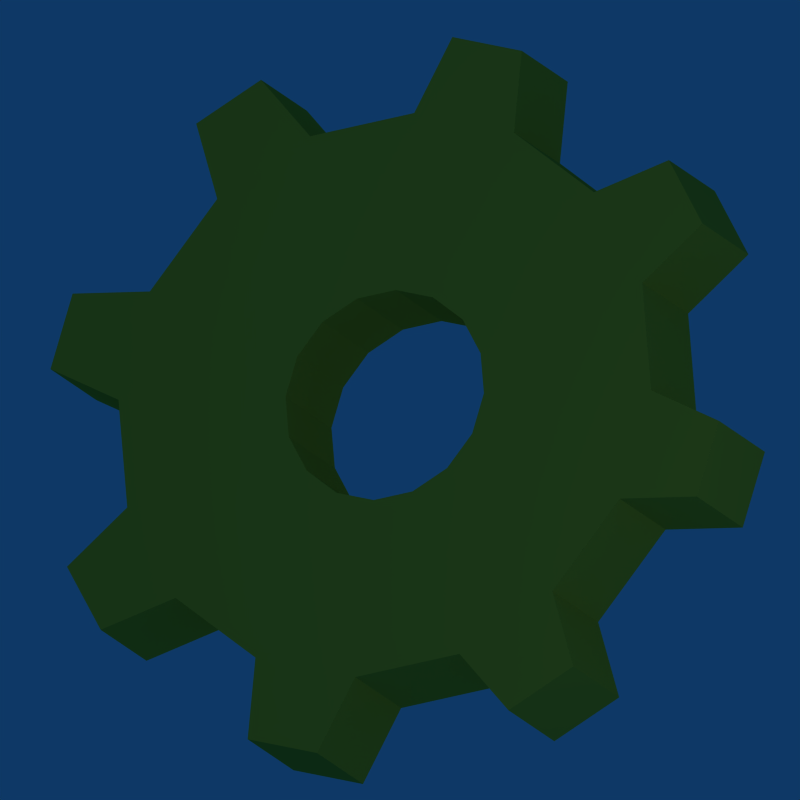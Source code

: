# Source: assorted_symbols.blend  (saved by Blender 2.67.0; exported with 4.5.12 LTS)
import bpy
from mathutils import Matrix  # noqa: F401  (used for matrix-valued properties, if any)

bpy.ops.wm.read_factory_settings(use_empty=True)
scene = bpy.context.scene
scene.name = 'Scene'

# ---- collections
col_collection_1 = bpy.data.collections.new('Collection 1'); scene.collection.children.link(col_collection_1)
col_collection_1.hide_render = True
col_collection_1.hide_viewport = True
col_collection_2 = bpy.data.collections.new('Collection 2'); scene.collection.children.link(col_collection_2)
col_collection_2.hide_render = True
col_collection_2.hide_viewport = True
col_collection_3 = bpy.data.collections.new('Collection 3'); scene.collection.children.link(col_collection_3)
col_collection_3.hide_render = True
col_collection_3.hide_viewport = True
col_collection_4 = bpy.data.collections.new('Collection 4'); scene.collection.children.link(col_collection_4)
col_collection_5 = bpy.data.collections.new('Collection 5'); scene.collection.children.link(col_collection_5)
col_collection_5.hide_render = True
col_collection_5.hide_viewport = True
col_collection_11 = bpy.data.collections.new('Collection 11'); scene.collection.children.link(col_collection_11)
col_collection_11.hide_render = True
col_collection_11.hide_viewport = True
col_collection_12 = bpy.data.collections.new('Collection 12'); scene.collection.children.link(col_collection_12)
col_collection_12.hide_render = True
col_collection_12.hide_viewport = True
col_collection_14 = bpy.data.collections.new('Collection 14'); scene.collection.children.link(col_collection_14)
col_collection_14.hide_render = True
col_collection_14.hide_viewport = True

# ---- materials (node trees are filled in below, after node groups)
mat_material = bpy.data.materials.new('Material')
mat_material.alpha_threshold = 0.0
mat_material.diffuse_color = (0.8161, 0.8161, 0.8161, 1.0)
mat_material.roughness = 0.5
mat_material.specular_intensity = 0.0
mat_material.line_color = (0.0, 0.0, 0.0, 1.0)
mat_gear = bpy.data.materials.new('Gear')
mat_gear.alpha_threshold = 0.0
mat_gear.diffuse_color = (0.8379, 0.73, 0.1934, 1.0)
mat_gear.roughness = 0.5
mat_gear.specular_intensity = 0.03653
mat_gear.line_color = (0.0, 0.0, 0.0, 1.0)
mat_pause = bpy.data.materials.new('pause')
mat_pause.alpha_threshold = 0.0
mat_pause.diffuse_color = (0.8379, 0.6976, 0.0, 1.0)
mat_pause.roughness = 0.5
mat_pause.specular_intensity = 0.02727
mat_pause.line_color = (0.0, 0.0, 0.0, 1.0)
mat_play = bpy.data.materials.new('play')
mat_play.alpha_threshold = 0.0
mat_play.diffuse_color = (0.07596, 0.5733, 0.0, 1.0)
mat_play.roughness = 0.5
mat_play.specular_intensity = 0.4111
mat_play.line_color = (0.0, 0.0, 0.0, 1.0)

# ---- node groups
ng_auto_smooth = bpy.data.node_groups.new('Auto Smooth', 'GeometryNodeTree')
_s = ng_auto_smooth.interface.new_socket(name='Geometry', in_out='OUTPUT', socket_type='NodeSocketGeometry')
_s = ng_auto_smooth.interface.new_socket(name='Geometry', in_out='INPUT', socket_type='NodeSocketGeometry')
_s = ng_auto_smooth.interface.new_socket(name='Angle', in_out='INPUT', socket_type='NodeSocketFloat')
_s.subtype = 'ANGLE'
_s.min_value = 0.0
_s.max_value = 3.142
ng_auto_smooth.is_modifier = True
_N = ng_auto_smooth.nodes; _L = ng_auto_smooth.links
n0 = _N.new('NodeGroupOutput'); n0.name = 'Group Output'; n0.location = (480, -100)
n1 = _N.new('NodeGroupInput'); n1.name = 'Group Input'; n1.location = (-420, -300)
n2 = _N.new('NodeGroupInput'); n2.name = 'Group Input.001'; n2.location = (-60, -100)
n3 = _N.new('GeometryNodeSetShadeSmooth'); n3.name = 'Set Shade Smooth'; n3.location = (120, -100)
n3.domain = 'EDGE'
n4 = _N.new('GeometryNodeSetShadeSmooth'); n4.name = 'Set Shade Smooth.001'; n4.location = (300, -100)
n5 = _N.new('GeometryNodeInputMeshEdgeAngle'); n5.name = 'Edge Angle'; n5.location = (-420, -220)
n6 = _N.new('GeometryNodeInputEdgeSmooth'); n6.name = 'Is Edge Smooth'; n6.location = (-60, -160)
n7 = _N.new('GeometryNodeInputShadeSmooth'); n7.name = 'Is Face Smooth'; n7.location = (-240, -340)
n8 = _N.new('FunctionNodeBooleanMath'); n8.name = 'Boolean Math'; n8.location = (-60, -220)
n9 = _N.new('FunctionNodeCompare'); n9.name = 'Compare'; n9.location = (-240, -180)
n9.operation = 'LESS_EQUAL'
_L.new(n5.outputs[0], n9.inputs[0])
_L.new(n4.outputs[0], n0.inputs[0])
_L.new(n1.outputs[1], n9.inputs[1])
_L.new(n9.outputs[0], n8.inputs[0])
_L.new(n7.outputs[0], n8.inputs[1])
_L.new(n2.outputs[0], n3.inputs[0])
_L.new(n6.outputs[0], n3.inputs[1])
_L.new(n3.outputs[0], n4.inputs[0])
_L.new(n8.outputs[0], n3.inputs[2])
n0.is_active_output = True

# ---- material node trees

# ---- world
world_world = bpy.data.worlds.new('World'); scene.world = world_world
world_world.color = (0.05656, 0.2208, 0.4)
world_world.use_sun_shadow = False
world_world.sun_shadow_jitter_overblur = 0.0
world_world.cycles.sampling_method = 'MANUAL'
world_world.cycles.sample_map_resolution = 256

# ---- cameras
cam_camera_002 = bpy.data.cameras.new('Camera.002')
cam_camera_002.type = 'ORTHO'
cam_camera_002.passepartout_alpha = 0.2
cam_camera_002.clip_end = 100.0
cam_camera_002.lens = 35.0
cam_camera_002.sensor_width = 32.0
cam_camera_002.sensor_height = 18.0
cam_camera_002.ortho_scale = 3.314
cam_camera_002.show_limits = True
cam_camera_002.show_passepartout = False
cam_camera_002.show_safe_areas = True
cam_camera_002.dof.focus_distance = 0.0
cam_camera_002.dof.aperture_fstop = 128.0
cam_camera = bpy.data.cameras.new('Camera')
cam_camera.type = 'ORTHO'
cam_camera.passepartout_alpha = 0.2
cam_camera.clip_end = 100.0
cam_camera.lens = 35.0
cam_camera.sensor_width = 32.0
cam_camera.sensor_height = 18.0
cam_camera.ortho_scale = 8.814
cam_camera.show_passepartout = False
cam_camera.show_safe_areas = True
cam_camera.dof.focus_distance = 0.0
cam_camera.dof.aperture_fstop = 128.0
cam_camera_001 = bpy.data.cameras.new('Camera.001')
cam_camera_001.type = 'ORTHO'
cam_camera_001.passepartout_alpha = 0.2
cam_camera_001.clip_end = 100.0
cam_camera_001.lens = 35.0
cam_camera_001.sensor_width = 32.0
cam_camera_001.sensor_height = 18.0
cam_camera_001.ortho_scale = 5.314
cam_camera_001.show_passepartout = False
cam_camera_001.show_safe_areas = True
cam_camera_001.dof.focus_distance = 0.0
cam_camera_001.dof.aperture_fstop = 128.0

# ---- lights
light_spot_001 = bpy.data.lights.new('Spot.001', 'POINT')
light_spot_001.transmission_factor = 0.0
light_spot_001.cutoff_distance = 30.0
light_spot_001.use_shadow = False
light_spot_001.energy = 100.0
light_spot_001.shadow_buffer_clip_start = 1.001
light_spot_001.shadow_soft_size = 1.0
light_spot_001.shadow_maximum_resolution = 0.006
light_spot_001.use_absolute_resolution = True
light_spot_001.cycles.use_multiple_importance_sampling = False
light_spot = bpy.data.lights.new('Spot', 'POINT')
light_spot.transmission_factor = 0.0
light_spot.cutoff_distance = 30.0
light_spot.use_shadow = False
light_spot.energy = 124.1
light_spot.shadow_buffer_clip_start = 1.001
light_spot.shadow_soft_size = 1.0
light_spot.shadow_maximum_resolution = 0.006
light_spot.use_absolute_resolution = True
light_spot.cycles.use_multiple_importance_sampling = False

# ---- meshes
me_cube = bpy.data.meshes.new('Cube')
me_cube.from_pydata([(1.0, 1.0, -1.0), (1.0, -1.0, -1.0), (-1.0, -1.0, -1.0), (-1.0, 1.0, -1.0), (1.0, 1.0, 1.0), (1.0, -1.0, 1.0), (-1.0, -1.0, 1.0), (-1.0, 1.0, 1.0), (-1.0, -1.0, 1.0), (-1.0, 1.0, 1.0), (1.0, -1.0, 1.0), (1.0, 1.0, 1.0), (-1.0, -1.0, -1.0), (-1.0, 1.0, -1.0), (1.0, -1.0, -1.0), (1.0, 1.0, -1.0), (3.099, 1.0, -1.0), (3.099, 1.0, 1.0), (3.099, -1.0, 1.0), (3.099, -1.0, -1.0), (1.0, -3.099, -1.0), (1.0, -3.099, 1.0), (-1.0, -3.099, 1.0), (-1.0, -3.099, -1.0), (-3.099, -1.0, -1.0), (-3.099, -1.0, 1.0), (-3.099, 1.0, 1.0), (-3.099, 1.0, -1.0), (1.0, 3.099, 1.0), (1.0, 3.099, -1.0), (-1.0, 3.099, -1.0), (-1.0, 3.099, 1.0)], [], [(0, 1, 2, 3), (4, 7, 6, 5), (6, 7, 9, 8), (5, 6, 8, 10), (7, 4, 11, 9), (4, 5, 10, 11), (3, 2, 12, 13), (2, 1, 14, 12), (0, 3, 13, 15), (1, 0, 15, 14), (11, 17, 16, 15), (10, 18, 17, 11), (14, 19, 18, 10), (15, 16, 19, 14), (16, 17, 18, 19), (10, 21, 20, 14), (8, 22, 21, 10), (12, 23, 22, 8), (14, 20, 23, 12), (20, 21, 22, 23), (8, 25, 24, 12), (9, 26, 25, 8), (13, 27, 26, 9), (12, 24, 27, 13), (24, 25, 26, 27), (15, 29, 28, 11), (13, 30, 29, 15), (9, 31, 30, 13), (11, 28, 31, 9), (28, 29, 30, 31)])
me_cube.materials.append(mat_material)
me_cube.use_remesh_preserve_volume = False
me_cube.use_remesh_preserve_attributes = False
me_cube.use_mirror_vertex_groups = False
me_cube.update()
me_cube_001 = bpy.data.meshes.new('Cube.001')
me_cube_001.from_pydata([(1.3, 0.3767, 0.5088), (0.2936, -1.285, 0.5088), (0.04751, -0.1426, 0.5088), (0.7162, 0.94, 0.5088), (1.594, 2.033, 0.5088), (2.254, 1.33, 0.5088), (3.265, 1.953, 0.5682), (2.412, 2.909, 0.5682), (-0.773, 1.05, 0.5088), (-1.599, 0.2603, 0.5088), (1.138, 1.487, 0.5088), (1.758, 0.9002, 0.5088), (2.759, 1.647, 0.5385), (1.986, 2.471, 0.5385), (0.8006, -0.3664, 0.5088), (0.3493, 0.3658, 0.5088), (0.3493, 0.3658, -0.1354), (0.8006, -0.3664, -0.1354), (1.986, 2.471, -0.1057), (2.759, 1.647, -0.1057), (1.758, 0.9002, -0.1354), (1.138, 1.487, -0.1354), (-1.599, 0.2603, -0.1354), (-0.773, 1.05, -0.1354), (2.412, 2.909, -0.07593), (3.265, 1.953, -0.07593), (2.254, 1.33, -0.1354), (1.594, 2.033, -0.1354), (0.7162, 0.94, -0.1354), (0.04751, -0.1426, -0.1354), (0.2936, -1.285, -0.1354), (1.3, 0.3767, -0.1354)], [], [(1, 2, 9), (2, 8, 9), (0, 11, 10, 3), (11, 5, 4, 10), (5, 12, 13, 4), (12, 6, 7, 13), (14, 0, 3, 15), (15, 2, 1, 14), (15, 3, 28, 16), (2, 15, 16, 29), (14, 1, 30, 17), (0, 14, 17, 31), (13, 7, 24, 18), (4, 13, 18, 27), (6, 12, 19, 25), (12, 5, 26, 19), (5, 11, 20, 26), (11, 0, 31, 20), (10, 4, 27, 21), (3, 10, 21, 28), (1, 9, 22, 30), (9, 8, 23, 22), (8, 2, 29, 23), (7, 6, 25, 24), (22, 29, 30), (22, 23, 29), (21, 20, 31, 28), (27, 26, 20, 21), (18, 19, 26, 27), (24, 25, 19, 18), (28, 31, 17, 16), (30, 29, 16, 17)])
me_cube_001.polygons.foreach_set('use_smooth', [True] * 32)
me_cube_001.materials.append(mat_material)
me_cube_001.use_remesh_preserve_volume = False
me_cube_001.use_remesh_preserve_attributes = False
me_cube_001.use_mirror_vertex_groups = False
me_cube_001.update()
me_cube_002 = bpy.data.meshes.new('Cube.002')
me_cube_002.from_pydata([(0.7428, 1.387, 0.0), (0.8983, 1.23, 0.0), (1.014, 1.051, 0.0), (1.085, 0.8575, 0.0), (1.109, 0.6559, 0.0), (1.085, 0.4543, 0.0), (1.014, 0.2604, 0.0), (0.8983, 0.08172, 0.0), (0.7428, -0.07489, 0.0), (0.5533, -0.2034, 0.0), (0.3371, -0.2989, 0.0), (-1.311, 1.242, 0.0), (-1.07, 1.418, 0.0), (-0.8447, 1.541, 0.0), (-0.62, 1.611, 0.0), (-0.3854, 1.67, 0.0), (-0.1414, 1.689, 0.0), (0.1025, 1.67, 0.0), (0.3371, 1.611, 0.0), (0.5533, 1.515, 0.0), (0.3321, 0.9856, 0.0), (0.41, 0.9156, 0.0), (0.4679, 0.8357, 0.0), (0.5036, 0.749, 0.0), (0.5156, 0.6588, 0.0), (0.5036, 0.5686, 0.0), (0.4679, 0.4819, 0.0), (0.41, 0.402, 0.0), (0.3321, 0.332, 0.0), (0.2371, 0.2745, 0.0), (0.1287, 0.2318, 0.0), (-0.8274, 0.8581, 0.0), (-0.6422, 0.9793, 0.0), (-0.5219, 1.04, 0.0), (-0.3509, 1.086, 0.0), (-0.2334, 1.112, 0.0), (-0.1111, 1.121, 0.0), (0.01117, 1.112, 0.0), (0.1287, 1.086, 0.0), (0.2371, 1.043, 0.0), (0.03664, 0.2047, 0.0), (0.1897, -0.3315, 0.0), (-0.1899, 0.1334, 0.0), (0.001285, -0.4047, 0.0), (-0.5382, -0.154, 0.0), (-0.07425, -0.494, 0.0), (-0.5889, -0.7603, 0.0), (-0.05124, -0.7104, 0.0), (-0.3752, 0.02606, 0.0), (-0.6016, -0.3629, 0.0), (-0.6016, -0.3629, -0.4082), (-0.3752, 0.02606, -0.4082), (-0.05124, -0.7104, -0.4082), (-0.5889, -0.7603, -0.4082), (-0.07425, -0.494, -0.4082), (-0.5382, -0.154, -0.4082), (0.001285, -0.4047, -0.4082), (-0.1899, 0.1334, -0.4082), (0.1897, -0.3315, -0.4082), (0.03664, 0.2047, -0.4082), (0.2371, 1.043, -0.4082), (0.1287, 1.086, -0.4082), (0.01117, 1.112, -0.4082), (-0.1111, 1.121, -0.4082), (-0.2334, 1.112, -0.4082), (-0.3509, 1.086, -0.4082), (-0.5219, 1.04, -0.4082), (-0.6422, 0.9793, -0.4082), (-0.8274, 0.8581, -0.4082), (0.1287, 0.2318, -0.4082), (0.2371, 0.2745, -0.4082), (0.3321, 0.332, -0.4082), (0.41, 0.402, -0.4082), (0.4679, 0.4819, -0.4082), (0.5036, 0.5686, -0.4082), (0.5156, 0.6588, -0.4082), (0.5036, 0.749, -0.4082), (0.4679, 0.8357, -0.4082), (0.41, 0.9156, -0.4082), (0.3321, 0.9856, -0.4082), (0.5533, 1.515, -0.4082), (0.3371, 1.611, -0.4082), (0.1025, 1.67, -0.4082), (-0.1414, 1.689, -0.4082), (-0.3854, 1.67, -0.4082), (-0.62, 1.611, -0.4082), (-0.8447, 1.541, -0.4082), (-1.07, 1.418, -0.4082), (-1.311, 1.242, -0.4082), (0.3371, -0.2989, -0.4082), (0.5533, -0.2034, -0.4082), (0.7428, -0.07489, -0.4082), (0.8983, 0.08172, -0.4082), (1.014, 0.2604, -0.4082), (1.085, 0.4543, -0.4082), (1.109, 0.6559, -0.4082), (1.085, 0.8575, -0.4082), (1.014, 1.051, -0.4082), (0.8983, 1.23, -0.4082), (0.7428, 1.387, -0.4082), (0.04539, -0.9417, -0.4436), (-0.5853, -1.003, -0.4436), (-0.5853, -1.003, 0.03539), (0.04539, -0.9417, 0.03539), (0.09738, -1.471, 0.03539), (-0.5333, -1.533, 0.03539), (-0.5333, -1.533, -0.4436), (0.09738, -1.471, -0.4436)], [], [(1, 0, 20, 21), (1, 21, 22, 2), (3, 2, 22, 23), (4, 3, 23, 24), (4, 24, 25, 5), (5, 25, 26, 6), (6, 26, 27, 7), (7, 27, 28, 8), (8, 28, 29, 9), (9, 29, 30, 10), (12, 11, 31, 32), (13, 12, 32, 33), (14, 13, 33, 34), (15, 14, 34, 35), (16, 15, 35, 36), (17, 16, 36, 37), (18, 17, 37, 38), (19, 18, 38, 39), (20, 0, 19, 39), (30, 40, 41, 10), (40, 42, 43, 41), (48, 45, 43), (44, 45, 48), (48, 43, 42), (49, 47, 45), (46, 47, 49), (49, 45, 44), (49, 50, 53, 46), (44, 55, 50, 49), (48, 51, 55, 44), (42, 57, 51, 48), (47, 52, 54, 45), (45, 54, 56, 43), (40, 59, 57, 42), (43, 56, 58, 41), (30, 69, 59, 40), (41, 58, 89, 10), (39, 60, 79, 20), (39, 38, 61, 60), (38, 37, 62, 61), (37, 36, 63, 62), (36, 35, 64, 63), (35, 34, 65, 64), (34, 33, 66, 65), (33, 32, 67, 66), (32, 31, 68, 67), (29, 70, 69, 30), (28, 71, 70, 29), (27, 72, 71, 28), (26, 73, 72, 27), (25, 74, 73, 26), (24, 75, 74, 25), (24, 23, 76, 75), (23, 22, 77, 76), (21, 78, 77, 22), (21, 20, 79, 78), (0, 99, 80, 19), (18, 19, 80, 81), (17, 18, 81, 82), (16, 17, 82, 83), (15, 16, 83, 84), (14, 15, 84, 85), (13, 14, 85, 86), (12, 13, 86, 87), (11, 12, 87, 88), (10, 89, 90, 9), (9, 90, 91, 8), (8, 91, 92, 7), (7, 92, 93, 6), (6, 93, 94, 5), (5, 94, 95, 4), (3, 4, 95, 96), (2, 3, 96, 97), (2, 97, 98, 1), (0, 1, 98, 99), (79, 99, 98, 78), (77, 78, 98, 97), (77, 97, 96, 76), (76, 96, 95, 75), (74, 75, 95, 94), (73, 74, 94, 93), (72, 73, 93, 92), (71, 72, 92, 91), (70, 71, 91, 90), (69, 70, 90, 89), (68, 88, 87, 67), (67, 87, 86, 66), (66, 86, 85, 65), (65, 85, 84, 64), (64, 84, 83, 63), (63, 83, 82, 62), (62, 82, 81, 61), (61, 81, 80, 60), (79, 60, 80, 99), (58, 59, 69, 89), (56, 57, 59, 58), (54, 51, 56), (54, 55, 51), (56, 51, 57), (52, 50, 54), (52, 53, 50), (54, 50, 55), (11, 88, 68, 31), (46, 53, 52, 47), (103, 100, 101, 102), (103, 102, 105, 104), (100, 103, 104, 107), (102, 101, 106, 105), (101, 100, 107, 106), (106, 107, 104, 105)])
me_cube_002.polygons.foreach_set('use_smooth', [True] * 110)
me_cube_002.materials.append(mat_material)
me_cube_002.use_remesh_preserve_volume = False
me_cube_002.use_remesh_preserve_attributes = False
me_cube_002.use_mirror_vertex_groups = False
me_cube_002.update()
me_circle = bpy.data.meshes.new('Circle')
me_circle.from_pydata([(0.8673, 0.9314, 0.05955), (1.131, 0.5371, 0.05955), (1.223, 0.072, 0.05955), (1.131, -0.3931, 0.05955), (0.8673, -0.7874, 0.05955), (0.473, -1.051, 0.05955), (0.007937, -1.143, 0.05955), (-0.4572, -1.051, 0.05955), (-0.8514, -0.7874, 0.05955), (-1.115, -0.3931, 0.05955), (-1.207, 0.072, 0.05955), (-1.115, 0.5371, 0.05955), (-0.8514, 0.9314, 0.05955), (-0.4572, 1.195, 0.05955), (0.007938, 1.287, 0.05955), (0.473, 1.195, 0.05955), (1.194, 1.064, 0.05955), (1.378, 0.788, 0.05955), (1.548, -0.06546, 0.05955), (1.483, -0.3902, 0.05955), (0.9993, -1.114, 0.05955), (0.7242, -1.298, 0.05955), (-0.13, -1.468, 0.05955), (-0.4538, -1.403, 0.05955), (-1.178, -0.9192, 0.05955), (-1.362, -0.6445, 0.05955), (-1.532, 0.2099, 0.05955), (-1.467, 0.5337, 0.05955), (-0.9834, 1.258, 0.05955), (-0.7084, 1.442, 0.05955), (0.1459, 1.612, 0.05955), (0.4697, 1.547, 0.05955), (0.328, 0.392, 0.05955), (0.4261, 0.2452, 0.05955), (0.4605, 0.072, 0.05955), (0.4261, -0.1012, 0.05955), (0.328, -0.248, 0.05955), (0.1811, -0.3461, 0.05955), (0.007937, -0.3806, 0.05955), (-0.1653, -0.3461, 0.05955), (-0.3121, -0.248, 0.05955), (-0.4102, -0.1012, 0.05955), (-0.4447, 0.072, 0.05955), (-0.4102, 0.2452, 0.05955), (-0.3121, 0.392, 0.05955), (-0.1653, 0.4901, 0.05955), (0.007937, 0.5246, 0.05955), (0.1811, 0.4901, 0.05955), (0.1811, 0.4901, -0.4074), (0.328, 0.392, -0.4074), (0.007937, 0.5246, -0.4074), (-0.1653, 0.4901, -0.4074), (-0.3121, 0.392, -0.4074), (-0.4102, 0.2452, -0.4074), (-0.4447, 0.072, -0.4074), (-0.4102, -0.1012, -0.4074), (-0.3121, -0.248, -0.4074), (-0.1653, -0.3461, -0.4074), (0.007937, -0.3806, -0.4074), (0.1811, -0.3461, -0.4074), (0.328, -0.248, -0.4074), (0.4261, -0.1012, -0.4074), (0.4605, 0.072, -0.4074), (0.4261, 0.2452, -0.4074), (0.473, 1.195, -0.4074), (0.4697, 1.547, -0.4074), (0.1459, 1.612, -0.4074), (0.007938, 1.287, -0.4074), (-0.4572, 1.195, -0.4074), (-0.7084, 1.442, -0.4074), (-0.9834, 1.258, -0.4074), (-0.8514, 0.9314, -0.4074), (-1.115, 0.5371, -0.4074), (-1.467, 0.5337, -0.4074), (-1.532, 0.2099, -0.4074), (-1.207, 0.072, -0.4074), (-1.115, -0.3931, -0.4074), (-1.362, -0.6445, -0.4074), (-1.178, -0.9192, -0.4074), (-0.8514, -0.7874, -0.4074), (-0.4572, -1.051, -0.4074), (-0.4538, -1.403, -0.4074), (-0.13, -1.468, -0.4074), (0.007937, -1.143, -0.4074), (0.473, -1.051, -0.4074), (0.7242, -1.298, -0.4074), (0.9993, -1.114, -0.4074), (0.8673, -0.7874, -0.4074), (1.131, -0.3931, -0.4074), (1.483, -0.3902, -0.4074), (1.548, -0.06546, -0.4074), (1.223, 0.072, -0.4074), (1.131, 0.5371, -0.4074), (1.378, 0.788, -0.4074), (1.194, 1.064, -0.4074), (0.8673, 0.9314, -0.4074)], [], [(1, 0, 16, 17), (3, 2, 18, 19), (5, 4, 20, 21), (7, 6, 22, 23), (9, 8, 24, 25), (11, 10, 26, 27), (13, 12, 28, 29), (15, 14, 30, 31), (0, 1, 33, 32), (2, 1, 33, 34), (2, 3, 35, 34), (4, 3, 35, 36), (4, 5, 37, 36), (6, 5, 37, 38), (6, 7, 39, 38), (8, 7, 39, 40), (8, 9, 41, 40), (10, 9, 41, 42), (10, 11, 43, 42), (12, 11, 43, 44), (12, 13, 45, 44), (14, 13, 45, 46), (14, 15, 47, 46), (15, 0, 32, 47), (47, 32, 49, 48), (46, 47, 48, 50), (46, 45, 51, 50), (44, 45, 51, 52), (44, 43, 53, 52), (42, 43, 53, 54), (42, 41, 55, 54), (40, 41, 55, 56), (40, 39, 57, 56), (38, 39, 57, 58), (38, 37, 59, 58), (36, 37, 59, 60), (36, 35, 61, 60), (34, 35, 61, 62), (34, 33, 63, 62), (32, 33, 63, 49), (15, 31, 65, 64), (31, 30, 66, 65), (30, 14, 67, 66), (13, 29, 69, 68), (29, 28, 70, 69), (28, 12, 71, 70), (11, 27, 73, 72), (27, 26, 74, 73), (26, 10, 75, 74), (9, 25, 77, 76), (25, 24, 78, 77), (24, 8, 79, 78), (7, 23, 81, 80), (23, 22, 82, 81), (22, 6, 83, 82), (5, 21, 85, 84), (21, 20, 86, 85), (20, 4, 87, 86), (3, 19, 89, 88), (19, 18, 90, 89), (18, 2, 91, 90), (1, 17, 93, 92), (17, 16, 94, 93), (16, 0, 95, 94), (0, 15, 64, 95), (13, 14, 67, 68), (11, 12, 71, 72), (9, 10, 75, 76), (7, 8, 79, 80), (5, 6, 83, 84), (3, 4, 87, 88), (1, 2, 91, 92), (48, 49, 95, 64), (50, 48, 64, 67), (50, 51, 68, 67), (52, 51, 68, 71), (52, 53, 72, 71), (54, 53, 72, 75), (54, 55, 76, 75), (56, 55, 76, 79), (56, 57, 80, 79), (58, 57, 80, 83), (58, 59, 84, 83), (60, 59, 84, 87), (60, 61, 88, 87), (62, 61, 88, 91), (62, 63, 92, 91), (49, 63, 92, 95), (65, 66, 67, 64), (69, 70, 71, 68), (73, 74, 75, 72), (77, 78, 79, 76), (81, 82, 83, 80), (85, 86, 87, 84), (89, 90, 91, 88), (93, 94, 95, 92)])
me_circle.materials.append(mat_gear)
me_circle.use_remesh_preserve_volume = False
me_circle.use_remesh_preserve_attributes = False
me_circle.use_mirror_vertex_groups = False
me_circle.update()
me_circle_001 = bpy.data.meshes.new('Circle.001')
me_circle_001.from_pydata([(-1.439, -1.485, -0.3867), (-1.439, 1.712, -0.3867), (-0.3124, 1.712, -0.3867), (-0.3124, -1.485, -0.3867), (-1.439, -1.485, 0.05833), (-1.439, 1.712, 0.05833), (-0.3124, 1.712, 0.05833), (-0.3124, -1.485, 0.05833), (1.44, -1.485, -0.3867), (1.44, 1.712, -0.3867), (0.3136, 1.712, -0.3867), (0.3136, -1.485, -0.3867), (1.44, -1.485, 0.05833), (1.44, 1.712, 0.05833), (0.3136, 1.712, 0.05833), (0.3136, -1.485, 0.05833)], [], [(4, 5, 1, 0), (5, 6, 2, 1), (6, 7, 3, 2), (7, 4, 0, 3), (0, 1, 2, 3), (7, 6, 5, 4), (11, 10, 9, 8), (13, 12, 8, 9), (12, 15, 11, 8), (15, 14, 10, 11), (14, 13, 9, 10), (12, 13, 14, 15)])
me_circle_001.materials.append(mat_pause)
me_circle_001.use_remesh_preserve_volume = False
me_circle_001.use_remesh_preserve_attributes = False
me_circle_001.use_mirror_vertex_groups = False
me_circle_001.update()
me_circle_002 = bpy.data.meshes.new('Circle.002')
me_circle_002.from_pydata([(-1.108, -1.485, -0.3867), (-1.108, 1.712, -0.3867), (1.348, 0.1131, -0.3867), (1.348, 0.1131, -0.3867), (-1.108, -1.485, 0.05833), (-1.108, 1.712, 0.05833), (1.348, 0.1131, 0.05833), (1.348, 0.1131, 0.05833)], [], [(4, 5, 1, 0), (5, 6, 2, 1), (6, 7, 3, 2), (7, 4, 0, 3), (0, 1, 2, 3), (7, 6, 5, 4)])
me_circle_002.materials.append(mat_play)
me_circle_002.use_remesh_preserve_volume = False
me_circle_002.use_remesh_preserve_attributes = False
me_circle_002.use_mirror_vertex_groups = False
me_circle_002.update()
me_thick_gear = bpy.data.meshes.new('Thick Gear')
me_thick_gear.from_pydata([(0.8673, 0.9314, 0.05955), (1.131, 0.5371, 0.05955), (1.223, 0.072, 0.05955), (1.131, -0.3931, 0.05955), (0.8673, -0.7874, 0.05955), (0.473, -1.051, 0.05955), (0.007937, -1.143, 0.05955), (-0.4572, -1.051, 0.05955), (-0.8514, -0.7874, 0.05955), (-1.115, -0.3931, 0.05955), (-1.207, 0.072, 0.05955), (-1.115, 0.5371, 0.05955), (-0.8514, 0.9314, 0.05955), (-0.4572, 1.195, 0.05955), (0.007938, 1.287, 0.05955), (0.473, 1.195, 0.05955), (1.194, 1.064, 0.05955), (1.378, 0.788, 0.05955), (1.548, -0.06546, 0.05955), (1.483, -0.3902, 0.05955), (0.9993, -1.114, 0.05955), (0.7242, -1.298, 0.05955), (-0.13, -1.468, 0.05955), (-0.4538, -1.403, 0.05955), (-1.178, -0.9192, 0.05955), (-1.362, -0.6445, 0.05955), (-1.532, 0.2099, 0.05955), (-1.467, 0.5337, 0.05955), (-0.9834, 1.258, 0.05955), (-0.7084, 1.442, 0.05955), (0.1459, 1.612, 0.05955), (0.4697, 1.547, 0.05955), (0.328, 0.392, 0.05955), (0.4261, 0.2452, 0.05955), (0.4605, 0.072, 0.05955), (0.4261, -0.1012, 0.05955), (0.328, -0.248, 0.05955), (0.1811, -0.3461, 0.05955), (0.007937, -0.3806, 0.05955), (-0.1653, -0.3461, 0.05955), (-0.3121, -0.248, 0.05955), (-0.4102, -0.1012, 0.05955), (-0.4447, 0.072, 0.05955), (-0.4102, 0.2452, 0.05955), (-0.3121, 0.392, 0.05955), (-0.1653, 0.4901, 0.05955), (0.007937, 0.5246, 0.05955), (0.1811, 0.4901, 0.05955), (0.1811, 0.4901, -0.4074), (0.328, 0.392, -0.4074), (0.007937, 0.5246, -0.4074), (-0.1653, 0.4901, -0.4074), (-0.3121, 0.392, -0.4074), (-0.4102, 0.2452, -0.4074), (-0.4447, 0.072, -0.4074), (-0.4102, -0.1012, -0.4074), (-0.3121, -0.248, -0.4074), (-0.1653, -0.3461, -0.4074), (0.007937, -0.3806, -0.4074), (0.1811, -0.3461, -0.4074), (0.328, -0.248, -0.4074), (0.4261, -0.1012, -0.4074), (0.4605, 0.072, -0.4074), (0.4261, 0.2452, -0.4074), (0.473, 1.195, -0.4074), (0.4697, 1.547, -0.4074), (0.1459, 1.612, -0.4074), (0.007938, 1.287, -0.4074), (-0.4572, 1.195, -0.4074), (-0.7084, 1.442, -0.4074), (-0.9834, 1.258, -0.4074), (-0.8514, 0.9314, -0.4074), (-1.115, 0.5371, -0.4074), (-1.467, 0.5337, -0.4074), (-1.532, 0.2099, -0.4074), (-1.207, 0.072, -0.4074), (-1.115, -0.3931, -0.4074), (-1.362, -0.6445, -0.4074), (-1.178, -0.9192, -0.4074), (-0.8514, -0.7874, -0.4074), (-0.4572, -1.051, -0.4074), (-0.4538, -1.403, -0.4074), (-0.13, -1.468, -0.4074), (0.007937, -1.143, -0.4074), (0.473, -1.051, -0.4074), (0.7242, -1.298, -0.4074), (0.9993, -1.114, -0.4074), (0.8673, -0.7874, -0.4074), (1.131, -0.3931, -0.4074), (1.483, -0.3902, -0.4074), (1.548, -0.06546, -0.4074), (1.223, 0.072, -0.4074), (1.131, 0.5371, -0.4074), (1.378, 0.788, -0.4074), (1.194, 1.064, -0.4074), (0.8673, 0.9314, -0.4074)], [], [(1, 0, 16, 17), (3, 2, 18, 19), (5, 4, 20, 21), (7, 6, 22, 23), (9, 8, 24, 25), (11, 10, 26, 27), (13, 12, 28, 29), (15, 14, 30, 31), (0, 1, 33, 32), (2, 1, 33, 34), (2, 3, 35, 34), (4, 3, 35, 36), (4, 5, 37, 36), (6, 5, 37, 38), (6, 7, 39, 38), (8, 7, 39, 40), (8, 9, 41, 40), (10, 9, 41, 42), (10, 11, 43, 42), (12, 11, 43, 44), (12, 13, 45, 44), (14, 13, 45, 46), (14, 15, 47, 46), (15, 0, 32, 47), (47, 32, 49, 48), (46, 47, 48, 50), (46, 45, 51, 50), (44, 45, 51, 52), (44, 43, 53, 52), (42, 43, 53, 54), (42, 41, 55, 54), (40, 41, 55, 56), (40, 39, 57, 56), (38, 39, 57, 58), (38, 37, 59, 58), (36, 37, 59, 60), (36, 35, 61, 60), (34, 35, 61, 62), (34, 33, 63, 62), (32, 33, 63, 49), (15, 31, 65, 64), (31, 30, 66, 65), (30, 14, 67, 66), (13, 29, 69, 68), (29, 28, 70, 69), (28, 12, 71, 70), (11, 27, 73, 72), (27, 26, 74, 73), (26, 10, 75, 74), (9, 25, 77, 76), (25, 24, 78, 77), (24, 8, 79, 78), (7, 23, 81, 80), (23, 22, 82, 81), (22, 6, 83, 82), (5, 21, 85, 84), (21, 20, 86, 85), (20, 4, 87, 86), (3, 19, 89, 88), (19, 18, 90, 89), (18, 2, 91, 90), (1, 17, 93, 92), (17, 16, 94, 93), (16, 0, 95, 94), (0, 15, 64, 95), (13, 14, 67, 68), (11, 12, 71, 72), (9, 10, 75, 76), (7, 8, 79, 80), (5, 6, 83, 84), (3, 4, 87, 88), (1, 2, 91, 92), (48, 49, 95, 64), (50, 48, 64, 67), (50, 51, 68, 67), (52, 51, 68, 71), (52, 53, 72, 71), (54, 53, 72, 75), (54, 55, 76, 75), (56, 55, 76, 79), (56, 57, 80, 79), (58, 57, 80, 83), (58, 59, 84, 83), (60, 59, 84, 87), (60, 61, 88, 87), (62, 61, 88, 91), (62, 63, 92, 91), (49, 63, 92, 95), (65, 66, 67, 64), (69, 70, 71, 68), (73, 74, 75, 72), (77, 78, 79, 76), (81, 82, 83, 80), (85, 86, 87, 84), (89, 90, 91, 88), (93, 94, 95, 92)])
me_thick_gear.materials.append(mat_gear)
me_thick_gear.use_remesh_preserve_volume = False
me_thick_gear.use_remesh_preserve_attributes = False
me_thick_gear.use_mirror_vertex_groups = False
me_thick_gear.update()

# ---- objects
ob_camera_002 = bpy.data.objects.new('Camera.002', cam_camera_002)
ob_lamp_001 = bpy.data.objects.new('Lamp.001', light_spot_001)
ob_cube = bpy.data.objects.new('Cube', me_cube)
ob_lamp = bpy.data.objects.new('Lamp', light_spot)
ob_camera = bpy.data.objects.new('Camera', cam_camera)
ob_camera_001 = bpy.data.objects.new('Camera.001', cam_camera_001)
ob_cube_001 = bpy.data.objects.new('Cube.001', me_cube_001)
ob_cube_002 = bpy.data.objects.new('Cube.002', me_cube_002)
ob_circle = bpy.data.objects.new('Circle', me_circle)
ob_pause = bpy.data.objects.new('pause', me_circle_001)
ob_play = bpy.data.objects.new('play', me_circle_002)
ob_thick_gear = bpy.data.objects.new('Thick Gear', me_thick_gear)

# ---- transforms, parenting, visibility, modifiers, constraints
ob_camera_002.location = (3.457, -2.107, 7.253)
ob_camera_002.rotation_euler = (0.305, 0.4187, 0.1104)
ob_camera_002.lock_rotations_4d = False
ob_camera_002.empty_display_type = 'ARROWS'
ob_camera_002.color = (0.0, 0.0, 0.0, 0.0)
ob_camera_002.display_type = 'WIRE'
ob_camera_002.lineart.crease_threshold = 0.0
ob_lamp_001.location = (5.774, -2.079, 2.176)
ob_lamp_001.rotation_euler = (0.6503, 0.05522, 1.866)
ob_lamp_001.lock_rotations_4d = False
ob_lamp_001.empty_display_type = 'ARROWS'
ob_lamp_001.color = (0.0, 0.0, 0.0, 0.0)
ob_lamp_001.lineart.crease_threshold = 0.0
ob_cube.location = (0.0, 0.0, 0.0)
ob_cube.lock_rotations_4d = False
ob_cube.empty_display_type = 'ARROWS'
ob_cube.color = (0.0, 0.0, 0.0, 1.0)
ob_cube.lineart.crease_threshold = 0.0
ob_lamp.location = (-0.7396, 1.398, 8.122)
ob_lamp.rotation_euler = (0.6503, 0.05522, 1.866)
ob_lamp.lock_rotations_4d = False
ob_lamp.empty_display_type = 'ARROWS'
ob_lamp.color = (0.0, 0.0, 0.0, 0.0)
ob_lamp.lineart.crease_threshold = 0.0
ob_camera.location = (0.9622, -0.847, 8.607)
ob_camera.rotation_euler = (0.1035, 0.09117, 0.01738)
ob_camera.lock_rotations_4d = False
ob_camera.empty_display_type = 'ARROWS'
ob_camera.color = (0.0, 0.0, 0.0, 0.0)
ob_camera.display_type = 'WIRE'
ob_camera.lineart.crease_threshold = 0.0
ob_camera_001.location = (1.526, -0.02821, 8.638)
ob_camera_001.rotation_euler = (0.1035, 0.09117, 0.01738)
ob_camera_001.lock_rotations_4d = False
ob_camera_001.empty_display_type = 'ARROWS'
ob_camera_001.color = (0.0, 0.0, 0.0, 0.0)
ob_camera_001.display_type = 'WIRE'
ob_camera_001.lineart.crease_threshold = 0.0
ob_cube_001.location = (0.0, 0.0, 0.0)
ob_cube_001.lock_rotations_4d = False
ob_cube_001.empty_display_type = 'ARROWS'
ob_cube_001.lineart.crease_threshold = 0.0
_m = ob_cube_001.modifiers.new('Auto Smooth', 'NODES')
_m.node_group = ng_auto_smooth
_gi = [s.identifier for s in ng_auto_smooth.interface.items_tree if s.item_type == 'SOCKET' and s.in_out == 'INPUT']
_m[_gi[1]] = 1.047  # Angle
ob_cube_002.location = (0.0, 0.0, 0.0)
ob_cube_002.lock_rotations_4d = False
ob_cube_002.empty_display_type = 'ARROWS'
ob_cube_002.lineart.crease_threshold = 0.0
_m = ob_cube_002.modifiers.new('Auto Smooth', 'NODES')
_m.node_group = ng_auto_smooth
_gi = [s.identifier for s in ng_auto_smooth.interface.items_tree if s.item_type == 'SOCKET' and s.in_out == 'INPUT']
_m[_gi[1]] = 1.047  # Angle
ob_circle.location = (-0.2979, 0.08902, -0.4584)
ob_circle.lock_rotations_4d = False
ob_circle.empty_display_type = 'ARROWS'
ob_circle.lineart.crease_threshold = 0.0
ob_pause.location = (-0.2979, 0.08902, -0.4584)
ob_pause.lock_rotations_4d = False
ob_pause.empty_display_type = 'ARROWS'
ob_pause.lineart.crease_threshold = 0.0
ob_play.location = (-0.2979, 0.08902, -0.4584)
ob_play.lock_rotations_4d = False
ob_play.empty_display_type = 'ARROWS'
ob_play.lineart.crease_threshold = 0.0
ob_thick_gear.location = (-0.2979, 0.08902, -0.2253)
ob_thick_gear.scale = (1.0, 1.0, 1.894)
ob_thick_gear.lock_rotations_4d = False
ob_thick_gear.empty_display_type = 'ARROWS'
ob_thick_gear.lineart.crease_threshold = 0.0

# ---- collection membership
col_collection_1.objects.link(ob_camera_002)
col_collection_1.objects.link(ob_lamp_001)
col_collection_1.objects.link(ob_cube)
col_collection_1.objects.link(ob_lamp)
col_collection_1.objects.link(ob_camera)
col_collection_2.objects.link(ob_camera_002)
col_collection_2.objects.link(ob_lamp_001)
col_collection_2.objects.link(ob_camera_001)
col_collection_2.objects.link(ob_cube_001)
col_collection_2.objects.link(ob_lamp)
col_collection_3.objects.link(ob_camera_002)
col_collection_3.objects.link(ob_cube_002)
col_collection_3.objects.link(ob_lamp_001)
col_collection_3.objects.link(ob_lamp)
col_collection_4.objects.link(ob_circle)
col_collection_4.objects.link(ob_camera_002)
col_collection_4.objects.link(ob_lamp_001)
col_collection_4.objects.link(ob_lamp)
col_collection_5.objects.link(ob_camera_002)
col_collection_5.objects.link(ob_lamp_001)
col_collection_5.objects.link(ob_lamp)
col_collection_11.objects.link(ob_pause)
col_collection_11.objects.link(ob_camera_002)
col_collection_11.objects.link(ob_lamp_001)
col_collection_11.objects.link(ob_lamp)
col_collection_12.objects.link(ob_play)
col_collection_12.objects.link(ob_camera_002)
col_collection_12.objects.link(ob_lamp_001)
col_collection_12.objects.link(ob_lamp)
col_collection_14.objects.link(ob_thick_gear)
col_collection_14.objects.link(ob_camera_002)
col_collection_14.objects.link(ob_lamp_001)
col_collection_14.objects.link(ob_lamp)

# ---- scene / render settings (as saved in the file)
scene.camera = ob_camera_002
scene.frame_start = 1; scene.frame_end = 250; scene.frame_set(2)
scene.render.engine = 'BLENDER_EEVEE_NEXT'
scene.render.image_settings.quality = 100
scene.render.image_settings.compression = 100
scene.render.image_settings.exr_codec = 'RLE'
scene.render.resolution_x = 32
scene.render.resolution_y = 32
scene.render.pixel_aspect_x = 100.0
scene.render.pixel_aspect_y = 100.0
scene.render.fps = 25
scene.render.dither_intensity = 0.0
scene.render.film_transparent = True
scene.render.use_compositing = False
scene.render.use_sequencer = False
scene.render.bake_margin = 2
scene.render.bake_bias = 0.0
scene.render.use_stamp_time = False
scene.render.use_stamp_date = False
scene.render.use_stamp_frame = False
scene.render.use_stamp_camera = False
scene.render.use_stamp_scene = False
scene.render.use_stamp_filename = False
scene.render.use_stamp_render_time = False
scene.render.stamp_font_size = 0
scene.cycles.use_denoising = False
scene.cycles.samples = 10
scene.cycles.sampling_pattern = 'TABULATED_SOBOL'
scene.cycles.light_sampling_threshold = 0.0
scene.cycles.use_adaptive_sampling = False
scene.cycles.use_light_tree = False
scene.cycles.blur_glossy = 0.0
scene.cycles.volume_bounces = 1
scene.cycles.pixel_filter_type = 'GAUSSIAN'
scene.cycles.sample_clamp_indirect = 0.0
scene.view_settings.view_transform = 'Raw'
bpy.context.view_layer.update()
